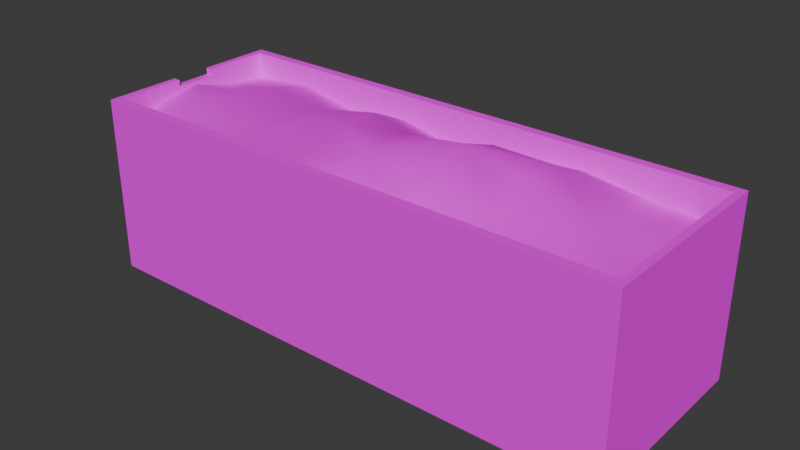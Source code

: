 # Source: Warehouse_1.blend  (saved by Blender 5.2.45; exported with 4.5.12 LTS)
import bpy
from mathutils import Matrix  # noqa: F401  (used for matrix-valued properties, if any)

bpy.ops.wm.read_factory_settings(use_empty=True)
scene = bpy.context.scene
scene.name = 'Scene'

# ---- collections
col_collection = bpy.data.collections.new('Collection'); scene.collection.children.link(col_collection)

# ---- images (referenced by path relative to the original .blend; pixels are not part of the script)
import os
ASSET_DIR = os.environ.get("B2B_ASSET_DIR", "")  # directory of the original .blend (textures are referenced by path, not embedded)
HERE = os.path.dirname(os.path.abspath(__file__))  # packed textures are extracted next to this script under _unpacked/

def load_image(name, relpath, width, height, colorspace="sRGB"):
    """Load a texture the original file referenced (path relative to the .blend, or extracted next to this script)."""
    p = next((c for c in (os.path.join(HERE, relpath), os.path.join(ASSET_DIR, relpath)) if relpath and os.path.exists(c)), "")
    if p:
        img = bpy.data.images.load(p, check_existing=True)
        img.name = name
    else:  # same state as the original file: an image datablock whose file is absent (Cycles renders it pink)
        img = bpy.data.images.new(name, width, height)
        img.source = "FILE"
        img.filepath = "//" + (relpath or name)
    img.colorspace_settings.name = colorspace
    return img
img_dumpsters_v1_png = load_image('Dumpsters_v1.png', 'Dumpsters_v1.png', 1024, 1024, 'sRGB')

# ---- materials (node trees are filled in below, after node groups)
mat_dumpsters_v1 = bpy.data.materials.new('Dumpsters_v1')
mat_dumpsters_v1.diffuse_color = (0.588, 0.588, 0.588, 1.0)
mat_dumpsters_v1.roughness = 0.8586
mat_dumpsters_v1.specular_intensity = 0.0

# ---- material node trees
mat_dumpsters_v1.use_nodes = True; mat_dumpsters_v1.node_tree.nodes.clear()
_N = mat_dumpsters_v1.node_tree.nodes; _L = mat_dumpsters_v1.node_tree.links
n0 = _N.new('ShaderNodeBsdfPrincipled'); n0.name = 'Principled BSDF'; n0.location = (0, 300)
n0.inputs[2].default_value = 0.8586
n0.inputs[10].default_value = 0.005
n0.inputs[13].default_value = 0.0
n0.inputs[14].default_value = (0.9, 0.9, 0.9, 1.0)
n0.inputs[27].default_value = (0.0, 0.0, 0.0, 1.0)
n1 = _N.new('ShaderNodeOutputMaterial'); n1.name = 'Material Output'; n1.location = (280, 300)
n2 = _N.new('ShaderNodeTexImage'); n2.name = 'Image Texture'; n2.location = (-609, 300)
n2.width = 369
n2.image = img_dumpsters_v1_png
_L.new(n2.outputs[0], n0.inputs[0])
_L.new(n0.outputs[0], n1.inputs[0])
n1.is_active_output = True

# ---- world
world_world = bpy.data.worlds.new('World'); scene.world = world_world
world_world.use_nodes = True; world_world.node_tree.nodes.clear()
_N = world_world.node_tree.nodes; _L = world_world.node_tree.links
n0 = _N.new('ShaderNodeOutputWorld'); n0.name = 'World Output'; n0.location = (200, 100)
n1 = _N.new('ShaderNodeBackground'); n1.name = 'Background'; n1.location = (-200, 100)
n1.inputs[0].default_value = (0.05088, 0.05088, 0.05088, 1.0)
_L.new(n1.outputs[0], n0.inputs[0])
n0.is_active_output = True
world_world.color = (0.05088, 0.05088, 0.05088)
world_world.sun_shadow_jitter_overblur = 0.0

# ---- meshes
me_mesh_007 = bpy.data.meshes.new('Mesh.007')
me_mesh_007.from_pydata([(-2.468, -0.8066, 0.8815), (2.468, -0.8066, 0.8815), (-2.468, 0.8066, 0.1823), (-2.404, 0.8066, -0.7977), (2.402, 0.8066, -0.7977), (2.468, 0.8066, 0.8815), (-2.468, 0.8066, 0.8815), (2.402, 0.8066, 0.7931), (-2.404, 0.8066, 0.7931), (-2.468, 0.8066, -0.1914), (-2.468, 0.7469, 0.1823), (-2.468, 0.7469, -0.1914), (-2.404, 0.8066, -0.1914), (-2.404, 0.8066, 0.1823), (-2.404, 0.7469, -0.1914), (-2.404, 0.7469, 0.1823), (2.468, -0.8066, -0.8815), (-2.468, -0.8066, -0.8815), (-2.468, 0.8066, -0.8815), (2.468, 0.8066, -0.8815), (2.402, 0.6228, 0.7931), (2.402, 0.5159, -0.7977), (-2.404, 0.5722, -0.7977), (-2.404, 0.5044, 0.7931), (2.402, 0.5797, -0.002294), (-0.001318, 0.4526, -0.7977), (-2.404, 0.7199, -0.002294), (-0.001318, 0.7068, 0.7931), (-0.001318, 0.8717, -0.002294), (1.2, 0.6172, -0.7977), (-1.203, 0.6929, 0.7931), (-1.203, 0.5073, -0.7977), (1.2, 0.5554, 0.7931), (1.2, 0.8407, -0.002294), (-1.203, 0.7322, -0.002294), (2.402, 0.5744, -0.4), (1.801, 0.5383, -0.7977), (1.2, 0.7996, -0.4), (1.801, 0.6084, -0.002294), (-0.6021, 0.578, -0.7977), (-1.203, 0.6565, -0.4), (-0.6021, 0.7951, -0.002294), (-0.001318, 0.6519, -0.4), (-2.404, 0.6711, 0.3954), (-1.804, 0.6044, 0.7931), (-1.203, 0.7109, 0.3954), (-1.804, 0.7369, -0.002294), (0.5994, 0.4499, 0.7931), (1.2, 0.7259, 0.3954), (0.5994, 0.9509, -0.002294), (-0.001318, 0.8499, 0.3954), (0.5994, 0.5704, -0.7977), (-1.804, 0.6214, -0.7977), (-2.404, 0.6014, -0.4), (-0.6021, 0.6971, 0.7931), (1.801, 0.5149, 0.7931), (2.402, 0.5703, 0.3954), (1.801, 0.5986, -0.4), (-0.6021, 0.7707, -0.4), (-1.804, 0.6739, 0.3954), (0.5994, 0.755, 0.3954), (0.5994, 0.806, -0.4), (-1.804, 0.7014, -0.4), (-0.6021, 0.6939, 0.3954), (1.801, 0.5428, 0.3954), (2.402, 0.412, 0.7931), (-2.404, 0.412, 0.7931), (-2.404, 0.412, -0.7977), (2.402, 0.412, -0.7977), (-2.404, 0.412, -0.3263), (-2.404, 0.412, 0.3182)], [], [(0, 1, 5), (5, 6, 0), (1, 16, 19), (19, 5, 1), (0, 10, 11), (11, 17, 0), (0, 6, 2), (2, 10, 0), (11, 9, 18), (18, 17, 11), (16, 17, 18), (18, 19, 16), (6, 5, 7), (7, 8, 6), (19, 18, 3), (3, 4, 19), (9, 12, 3), (3, 18, 9), (7, 5, 19), (19, 4, 7), (2, 6, 8), (8, 13, 2), (9, 11, 14), (14, 12, 9), (10, 2, 13), (13, 15, 10), (11, 10, 15), (15, 14, 11), (14, 69, 67), (14, 67, 3), (14, 3, 12), (35, 21, 36), (36, 57, 35), (36, 29, 37), (37, 57, 36), (37, 33, 38), (38, 57, 37), (38, 24, 35), (35, 57, 38), (39, 31, 40), (40, 58, 39), (40, 34, 41), (41, 58, 40), (41, 28, 42), (42, 58, 41), (42, 25, 39), (39, 58, 42), (43, 23, 44), (44, 59, 43), (44, 30, 45), (45, 59, 44), (45, 34, 46), (46, 59, 45), (46, 26, 43), (43, 59, 46), (47, 32, 48), (48, 60, 47), (48, 33, 49), (49, 60, 48), (49, 28, 50), (50, 60, 49), (50, 27, 47), (47, 60, 50), (51, 25, 42), (42, 61, 51), (42, 28, 49), (49, 61, 42), (49, 33, 37), (37, 61, 49), (37, 29, 51), (51, 61, 37), (52, 22, 53), (53, 62, 52), (53, 26, 46), (46, 62, 53), (46, 34, 40), (40, 62, 46), (40, 31, 52), (52, 62, 40), (54, 27, 50), (50, 63, 54), (50, 28, 41), (41, 63, 50), (41, 34, 45), (45, 63, 41), (45, 30, 54), (54, 63, 45), (55, 20, 56), (56, 64, 55), (56, 24, 38), (38, 64, 56), (38, 33, 48), (48, 64, 38), (48, 32, 55), (55, 64, 48), (8, 7, 65), (65, 66, 8), (4, 3, 67), (67, 68, 4), (7, 4, 68), (68, 65, 7), (14, 15, 70), (70, 69, 14), (15, 13, 8), (15, 8, 66), (70, 15, 66)])
me_mesh_007.polygons.foreach_set('use_smooth', [True] * 106)
_k = set([(0, 6), (0, 11), (1, 5), (2, 6), (2, 10), (2, 13), (3, 4), (3, 12), (3, 67), (4, 7), (4, 68), (5, 6), (5, 19), (7, 8), (7, 65), (8, 13), (8, 66), (9, 11), (9, 12), (9, 18), (10, 11), (10, 15), (11, 14), (12, 14), (13, 15), (14, 15), (14, 67), (16, 19), (17, 18), (18, 19)])
me_mesh_007.attributes.new('sharp_edge', 'BOOLEAN', 'EDGE').data.foreach_set('value', [ (min(e.vertices), max(e.vertices)) in _k for e in me_mesh_007.edges])
_uv = me_mesh_007.uv_layers.new(name='UVChannel_1')
_uv.uv.foreach_set('vector', [0.001261, 0.001063, 0.9978, 0.001063, 0.9978, 0.3089, 0.9978, 0.3089, 0.001261, 0.3089, 0.001261, 0.001063, 0.0007376, 0.311, 0.3953, 0.311, 0.3953, 0.6789, 0.3953, 0.6789, 0.0007376, 0.6789, 0.0007376, 0.311, 0.7909, 0.311, 0.6345, 0.6651, 0.5509, 0.6651, 0.5509, 0.6651, 0.3965, 0.311, 0.7909, 0.311, 0.7909, 0.311, 0.7909, 0.6787, 0.6345, 0.6787, 0.6345, 0.6787, 0.6345, 0.6651, 0.7909, 0.311, 0.5509, 0.6651, 0.5509, 0.6787, 0.3965, 0.6787, 0.3965, 0.6787, 0.3965, 0.311, 0.5509, 0.6651, 0.001261, 0.001063, 0.9978, 0.001063, 0.9978, 0.3089, 0.9978, 0.3089, 0.001261, 0.3089, 0.001261, 0.001063, 0.001261, 0.2959, 0.9978, 0.2959, 0.9844, 0.3089, 0.9844, 0.3089, 0.01411, 0.3089, 0.001261, 0.2959, 0.001261, 0.2959, 0.9978, 0.2959, 0.9844, 0.3089, 0.9844, 0.3089, 0.01411, 0.3089, 0.001261, 0.2959, 0.7774, 0.2959, 0.7769, 0.3089, 0.6598, 0.3089, 0.6598, 0.3089, 0.6419, 0.2959, 0.7774, 0.2959, 0.9799, 0.2959, 0.9978, 0.3089, 0.6419, 0.3089, 0.6419, 0.3089, 0.6605, 0.2959, 0.9799, 0.2959, 0.8622, 0.2959, 0.9978, 0.2959, 0.9789, 0.3089, 0.9789, 0.3089, 0.8617, 0.3089, 0.8622, 0.2959, 0.7774, 0.2959, 0.7875, 0.2959, 0.787, 0.3089, 0.787, 0.3089, 0.7769, 0.3089, 0.7774, 0.2959, 0.8521, 0.2959, 0.8622, 0.2959, 0.8617, 0.3089, 0.8617, 0.3089, 0.8516, 0.3089, 0.8521, 0.2959, 0.7875, 0.2959, 0.8521, 0.2959, 0.8516, 0.3089, 0.8516, 0.3089, 0.787, 0.3089, 0.7875, 0.2959, 0.5386, 0.9869, 0.5154, 0.9188, 0.4343, 0.9185, 0.5386, 0.9869, 0.4343, 0.9185, 0.4343, 0.9987, 0.5386, 0.9869, 0.4343, 0.9987, 0.5386, 0.9987, 0.9085, 0.6807, 0.9469, 0.6807, 0.9469, 0.7205, 0.9469, 0.7205, 0.9085, 0.7205, 0.9085, 0.6807, 0.9469, 0.7205, 0.9469, 0.7603, 0.9085, 0.7603, 0.9085, 0.7603, 0.9085, 0.7205, 0.9469, 0.7205, 0.9085, 0.7603, 0.8702, 0.7603, 0.8702, 0.7205, 0.8702, 0.7205, 0.9085, 0.7205, 0.9085, 0.7603, 0.8702, 0.7205, 0.8702, 0.6807, 0.9085, 0.6807, 0.9085, 0.6807, 0.9085, 0.7205, 0.8702, 0.7205, 0.9469, 0.8797, 0.9469, 0.9195, 0.9085, 0.9195, 0.9085, 0.9195, 0.9085, 0.8797, 0.9469, 0.8797, 0.9085, 0.9195, 0.8702, 0.9195, 0.8702, 0.8797, 0.8702, 0.8797, 0.9085, 0.8797, 0.9085, 0.9195, 0.8702, 0.8797, 0.8702, 0.8399, 0.9085, 0.8399, 0.9085, 0.8399, 0.9085, 0.8797, 0.8702, 0.8797, 0.9085, 0.8399, 0.9469, 0.8399, 0.9469, 0.8797, 0.9469, 0.8797, 0.9085, 0.8797, 0.9085, 0.8399, 0.8319, 0.9991, 0.7936, 0.9991, 0.7936, 0.9593, 0.7936, 0.9593, 0.8319, 0.9593, 0.8319, 0.9991, 0.7936, 0.9593, 0.7936, 0.9195, 0.8319, 0.9195, 0.8319, 0.9195, 0.8319, 0.9593, 0.7936, 0.9593, 0.8319, 0.9195, 0.8702, 0.9195, 0.8702, 0.9593, 0.8702, 0.9593, 0.8319, 0.9593, 0.8319, 0.9195, 0.8702, 0.9593, 0.8702, 0.9991, 0.8319, 0.9991, 0.8319, 0.9991, 0.8319, 0.9593, 0.8702, 0.9593, 0.7936, 0.8001, 0.7936, 0.7603, 0.8319, 0.7603, 0.8319, 0.7603, 0.8319, 0.8001, 0.7936, 0.8001, 0.8319, 0.7603, 0.8702, 0.7603, 0.8702, 0.8001, 0.8702, 0.8001, 0.8319, 0.8001, 0.8319, 0.7603, 0.8702, 0.8001, 0.8702, 0.8399, 0.8319, 0.8399, 0.8319, 0.8399, 0.8319, 0.8001, 0.8702, 0.8001, 0.8319, 0.8399, 0.7936, 0.8399, 0.7936, 0.8001, 0.7936, 0.8001, 0.8319, 0.8001, 0.8319, 0.8399, 0.9469, 0.8001, 0.9469, 0.8399, 0.9085, 0.8399, 0.9085, 0.8399, 0.9085, 0.8001, 0.9469, 0.8001, 0.9085, 0.8399, 0.8702, 0.8399, 0.8702, 0.8001, 0.8702, 0.8001, 0.9085, 0.8001, 0.9085, 0.8399, 0.8702, 0.8001, 0.8702, 0.7603, 0.9085, 0.7603, 0.9085, 0.7603, 0.9085, 0.8001, 0.8702, 0.8001, 0.9085, 0.7603, 0.9469, 0.7603, 0.9469, 0.8001, 0.9469, 0.8001, 0.9085, 0.8001, 0.9085, 0.7603, 0.9469, 0.9593, 0.9469, 0.9991, 0.9085, 0.9991, 0.9085, 0.9991, 0.9085, 0.9593, 0.9469, 0.9593, 0.9085, 0.9991, 0.8702, 0.9991, 0.8702, 0.9593, 0.8702, 0.9593, 0.9085, 0.9593, 0.9085, 0.9991, 0.8702, 0.9593, 0.8702, 0.9195, 0.9085, 0.9195, 0.9085, 0.9195, 0.9085, 0.9593, 0.8702, 0.9593, 0.9085, 0.9195, 0.9469, 0.9195, 0.9469, 0.9593, 0.9469, 0.9593, 0.9085, 0.9593, 0.9085, 0.9195, 0.7936, 0.8797, 0.7936, 0.8399, 0.8319, 0.8399, 0.8319, 0.8399, 0.8319, 0.8797, 0.7936, 0.8797, 0.8319, 0.8399, 0.8702, 0.8399, 0.8702, 0.8797, 0.8702, 0.8797, 0.8319, 0.8797, 0.8319, 0.8399, 0.8702, 0.8797, 0.8702, 0.9195, 0.8319, 0.9195, 0.8319, 0.9195, 0.8319, 0.8797, 0.8702, 0.8797, 0.8319, 0.9195, 0.7936, 0.9195, 0.7936, 0.8797, 0.7936, 0.8797, 0.8319, 0.8797, 0.8319, 0.9195, 0.7936, 0.7205, 0.7936, 0.6807, 0.8319, 0.6807, 0.8319, 0.6807, 0.8319, 0.7205, 0.7936, 0.7205, 0.8319, 0.6807, 0.8702, 0.6807, 0.8702, 0.7205, 0.8702, 0.7205, 0.8319, 0.7205, 0.8319, 0.6807, 0.8702, 0.7205, 0.8702, 0.7603, 0.8319, 0.7603, 0.8319, 0.7603, 0.8319, 0.7205, 0.8702, 0.7205, 0.8319, 0.7603, 0.7936, 0.7603, 0.7936, 0.7205, 0.7936, 0.7205, 0.8319, 0.7205, 0.8319, 0.7603, 0.0007204, 0.9987, 0.792, 0.9987, 0.792, 0.9185, 0.792, 0.9185, 0.0007204, 0.9185, 0.0007204, 0.9987, 0.792, 0.9987, 0.0007204, 0.9987, 0.0007204, 0.9185, 0.0007204, 0.9185, 0.792, 0.9185, 0.792, 0.9987, 0.708, 0.9987, 0.4343, 0.9987, 0.4343, 0.9185, 0.4343, 0.9185, 0.708, 0.9185, 0.708, 0.9987, 0.5386, 0.9869, 0.6029, 0.9869, 0.6263, 0.9188, 0.6263, 0.9188, 0.5154, 0.9188, 0.5386, 0.9869, 0.6029, 0.9869, 0.6029, 0.9987, 0.708, 0.9987, 0.6029, 0.9869, 0.708, 0.9987, 0.708, 0.9185, 0.6263, 0.9188, 0.6029, 0.9869, 0.708, 0.9185])
me_mesh_007.materials.append(mat_dumpsters_v1)
me_mesh_007.update()
me_mesh_007.normals_split_custom_set([tuple(v) for v in zip(*[iter([0.0, 0.0, 1.0, 0.0, 0.0, 1.0, 0.0, 0.0, 1.0, 0.0, 0.0, 1.0, 0.0, 0.0, 1.0, 0.0, 0.0, 1.0, 1.0, 0.0, -1.352e-07, 1.0, 0.0, -1.352e-07, 1.0, 0.0, -1.352e-07, 1.0, 0.0, -1.352e-07, 1.0, 0.0, -1.352e-07, 1.0, 0.0, -1.352e-07, -1.0, 0.0, 0.0, -1.0, 0.0, 0.0, -1.0, 0.0, 0.0, -1.0, 0.0, 0.0, -1.0, 0.0, 0.0, -1.0, 0.0, 0.0, -1.0, 0.0, 0.0, -1.0, 0.0, 0.0, -1.0, 0.0, 0.0, -1.0, 0.0, 0.0, -1.0, 0.0, 0.0, -1.0, 0.0, 0.0, -1.0, 0.0, 0.0, -1.0, 0.0, 0.0, -1.0, 0.0, 0.0, -1.0, 0.0, 0.0, -1.0, 0.0, 0.0, -1.0, 0.0, 0.0, 0.0, 0.0, -1.0, 0.0, 0.0, -1.0, 0.0, 0.0, -1.0, 0.0, 0.0, -1.0, 0.0, 0.0, -1.0, 0.0, 0.0, -1.0, -4.907e-07, 1.0, 5.201e-07, -4.265e-08, 1.0, 3.029e-08, -4.988e-08, 1.0, 2.082e-08, -4.988e-08, 1.0, 2.082e-08, -6.136e-07, 1.0, 5.17e-07, -4.907e-07, 1.0, 5.201e-07, -7.431e-07, 1.0, 4.85e-07, -9.391e-08, 1.0, 3.646e-07, -1.559e-07, 1.0, 3.244e-07, -1.559e-07, 1.0, 3.244e-07, -9.742e-07, 1.0, 3.942e-07, -7.431e-07, 1.0, 4.85e-07, -1.751e-06, 1.0, 1.129e-08, -1.861e-06, 1.0, 0.0, -1.559e-07, 1.0, 3.244e-07, -1.559e-07, 1.0, 3.244e-07, -9.391e-08, 1.0, 3.646e-07, -1.751e-06, 1.0, 1.129e-08, -4.988e-08, 1.0, 2.082e-08, -4.265e-08, 1.0, 3.029e-08, -7.431e-07, 1.0, 4.85e-07, -7.431e-07, 1.0, 4.85e-07, -9.742e-07, 1.0, 3.942e-07, -4.988e-08, 1.0, 2.082e-08, -7.679e-08, 1.0, 3.886e-07, -4.907e-07, 1.0, 5.201e-07, -6.136e-07, 1.0, 5.17e-07, -6.136e-07, 1.0, 5.17e-07, 0.0, 1.0, 3.808e-07, -7.679e-08, 1.0, 3.886e-07, -1.744e-06, 2.086e-06, 1.0, 0.0, 3.993e-06, 1.0, -1.908e-06, 1.907e-06, 1.0, -1.908e-06, 1.907e-06, 1.0, -3.652e-06, 0.0, 1.0, -1.744e-06, 2.086e-06, 1.0, 3.566e-06, -1.18e-05, -1.0, 0.0, -7.986e-06, -1.0, 3.901e-06, -1.216e-05, -1.0, 3.901e-06, -1.216e-05, -1.0, 7.466e-06, -1.597e-05, -1.0, 3.566e-06, -1.18e-05, -1.0, -2.011e-07, 1.0, 3.363e-08, -1.861e-06, 1.0, 3.112e-07, -1.66e-06, 1.0, 2.775e-07, -1.66e-06, 1.0, 2.775e-07, 0.0, 1.0, 0.0, -2.011e-07, 1.0, 3.363e-08, 1.0, 2.487e-07, 0.0, 1.0, 1.044e-07, 0.0, 1.0, 0.0, 0.0, 1.0, 0.0, 0.0, 1.0, 0.0, 0.0, 1.0, 0.0, 0.0, 1.0, 0.0, 0.0, 1.0, 0.0, 0.0, 1.0, 0.0, 0.0, 0.04147, 0.9957, -0.08264, 0.03683, 0.9887, -0.1455, 0.1407, 0.9696, -0.2002, 0.1407, 0.9696, -0.2002, 0.1809, 0.9797, -0.08651, 0.04147, 0.9957, -0.08264, 0.1407, 0.9696, -0.2002, 0.02474, 0.9087, -0.4168, 0.1577, 0.9518, -0.2629, 0.1577, 0.9518, -0.2629, 0.1809, 0.9797, -0.08651, 0.1407, 0.9696, -0.2002, 0.1577, 0.9518, -0.2629, 0.2679, 0.9597, 0.08501, 0.1737, 0.9829, 0.06109, 0.1737, 0.9829, 0.06109, 0.1809, 0.9797, -0.08651, 0.1577, 0.9518, -0.2629, 0.1737, 0.9829, 0.06109, 0.04767, 0.9988, 0.005194, 0.04147, 0.9957, -0.08264, 0.04147, 0.9957, -0.08264, 0.1809, 0.9797, -0.08651, 0.1737, 0.9829, 0.06109, 0.01829, 0.9062, -0.4225, 0.03202, 0.9358, -0.351, -0.02448, 0.9689, -0.2463, -0.02448, 0.9689, -0.2463, 0.003477, 0.9688, -0.2479, 0.01829, 0.9062, -0.4225, -0.02448, 0.9689, -0.2463, -0.04838, 0.9965, -0.06749, -0.07865, 0.9969, 0.0004479, -0.07865, 0.9969, 0.0004479, 0.003477, 0.9688, -0.2479, -0.02448, 0.9689, -0.2463, -0.07865, 0.9969, 0.0004479, -0.1254, 0.967, -0.2218, -0.04082, 0.9054, -0.4227, -0.04082, 0.9054, -0.4227, 0.003477, 0.9688, -0.2479, -0.07865, 0.9969, 0.0004479, -0.04082, 0.9054, -0.4227, 0.005104, 0.894, -0.448, 0.01829, 0.9062, -0.4225, 0.01829, 0.9062, -0.4225, 0.003477, 0.9688, -0.2479, -0.04082, 0.9054, -0.4227, -0.05879, 0.9733, 0.2219, -0.1517, 0.9116, 0.3821, -0.07771, 0.9782, 0.1926, -0.07771, 0.9782, 0.1926, -0.0326, 0.9859, 0.1642, -0.05879, 0.9733, 0.2219, -0.07771, 0.9782, 0.1926, -0.07667, 0.996, 0.04506, -0.04519, 0.9954, 0.08455, -0.04519, 0.9954, 0.08455, -0.0326, 0.9859, 0.1642, -0.07771, 0.9782, 0.1926, -0.04519, 0.9954, 0.08455, -0.04838, 0.9965, -0.06749, -0.02827, 0.9996, -0.007271, -0.02827, 0.9996, -0.007271, -0.0326, 0.9859, 0.1642, -0.04519, 0.9954, 0.08455, -0.02827, 0.9996, -0.007271, -0.02809, 0.9961, -0.08394, -0.05879, 0.9733, 0.2219, -0.05879, 0.9733, 0.2219, -0.0326, 0.9859, 0.1642, -0.02827, 0.9996, -0.007271, 0.0869, 0.8506, 0.5187, -0.05045, 0.9179, 0.3937, 0.1353, 0.931, 0.3389, 0.1353, 0.931, 0.3389, 0.08718, 0.8452, 0.5273, 0.0869, 0.8506, 0.5187, 0.1353, 0.931, 0.3389, 0.2679, 0.9597, 0.08501, 0.005422, 1.0, 0.007217, 0.005422, 1.0, 0.007217, 0.08718, 0.8452, 0.5273, 0.1353, 0.931, 0.3389, 0.005422, 1.0, 0.007217, -0.1254, 0.967, -0.2218, -0.008073, 0.9674, 0.2532, -0.008073, 0.9674, 0.2532, 0.08718, 0.8452, 0.5273, 0.005422, 1.0, 0.007217, -0.008073, 0.9674, 0.2532, 0.1904, 0.9237, 0.3325, 0.0869, 0.8506, 0.5187, 0.0869, 0.8506, 0.5187, 0.08718, 0.8452, 0.5273, -0.008073, 0.9674, 0.2532, -0.1151, 0.8717, -0.4763, 0.005104, 0.894, -0.448, -0.04082, 0.9054, -0.4227, -0.04082, 0.9054, -0.4227, -0.1084, 0.8999, -0.4224, -0.1151, 0.8717, -0.4763, -0.04082, 0.9054, -0.4227, -0.1254, 0.967, -0.2218, 0.005422, 1.0, 0.007217, 0.005422, 1.0, 0.007217, -0.1084, 0.8999, -0.4224, -0.04082, 0.9054, -0.4227, 0.005422, 1.0, 0.007217, 0.2679, 0.9597, 0.08501, 0.1577, 0.9518, -0.2629, 0.1577, 0.9518, -0.2629, -0.1084, 0.8999, -0.4224, 0.005422, 1.0, 0.007217, 0.1577, 0.9518, -0.2629, 0.02474, 0.9087, -0.4168, -0.1151, 0.8717, -0.4763, -0.1151, 0.8717, -0.4763, -0.1084, 0.8999, -0.4224, 0.1577, 0.9518, -0.2629, -0.008671, 0.9787, -0.2052, -0.08155, 0.994, -0.07311, -0.09567, 0.9816, -0.1653, -0.09567, 0.9816, -0.1653, -0.04449, 0.9888, -0.1425, -0.008671, 0.9787, -0.2052, -0.09567, 0.9816, -0.1653, -0.02809, 0.9961, -0.08394, -0.02827, 0.9996, -0.007271, -0.02827, 0.9996, -0.007271, -0.04449, 0.9888, -0.1425, -0.09567, 0.9816, -0.1653, -0.02827, 0.9996, -0.007271, -0.04838, 0.9965, -0.06749, -0.02448, 0.9689, -0.2463, -0.02448, 0.9689, -0.2463, -0.04449, 0.9888, -0.1425, -0.02827, 0.9996, -0.007271, -0.02448, 0.9689, -0.2463, 0.03202, 0.9358, -0.351, -0.008671, 0.9787, -0.2052, -0.008671, 0.9787, -0.2052, -0.04449, 0.9888, -0.1425, -0.02448, 0.9689, -0.2463, -0.07579, 0.9947, 0.06941, 0.1904, 0.9237, 0.3325, -0.008073, 0.9674, 0.2532, -0.008073, 0.9674, 0.2532, -0.1107, 0.9868, 0.1182, -0.07579, 0.9947, 0.06941, -0.008073, 0.9674, 0.2532, -0.1254, 0.967, -0.2218, -0.07865, 0.9969, 0.0004479, -0.07865, 0.9969, 0.0004479, -0.1107, 0.9868, 0.1182, -0.008073, 0.9674, 0.2532, -0.07865, 0.9969, 0.0004479, -0.04838, 0.9965, -0.06749, -0.04519, 0.9954, 0.08455, -0.04519, 0.9954, 0.08455, -0.1107, 0.9868, 0.1182, -0.07865, 0.9969, 0.0004479, -0.04519, 0.9954, 0.08455, -0.07667, 0.996, 0.04506, -0.07579, 0.9947, 0.06941, -0.07579, 0.9947, 0.06941, -0.1107, 0.9868, 0.1182, -0.04519, 0.9954, 0.08455, 0.05781, 0.9935, 0.09768, -0.1753, 0.9761, -0.1288, -0.05822, 0.9983, 0.009943, -0.05822, 0.9983, 0.009943, 0.1234, 0.9857, 0.1151, 0.05781, 0.9935, 0.09768, -0.05822, 0.9983, 0.009943, 0.04767, 0.9988, 0.005194, 0.1737, 0.9829, 0.06109, 0.1737, 0.9829, 0.06109, 0.1234, 0.9857, 0.1151, -0.05822, 0.9983, 0.009943, 0.1737, 0.9829, 0.06109, 0.2679, 0.9597, 0.08501, 0.1353, 0.931, 0.3389, 0.1353, 0.931, 0.3389, 0.1234, 0.9857, 0.1151, 0.1737, 0.9829, 0.06109, 0.1353, 0.931, 0.3389, -0.05045, 0.9179, 0.3937, 0.05781, 0.9935, 0.09768, 0.05781, 0.9935, 0.09768, 0.1234, 0.9857, 0.1151, 0.1353, 0.931, 0.3389, -2.815e-08, 0.0, -1.0, 3.143e-08, 0.0, -1.0, 2.815e-08, 0.0, -1.0, 2.815e-08, 0.0, -1.0, -3.143e-08, 0.0, -1.0, -2.815e-08, 0.0, -1.0, 0.0, 0.0, 1.0, 0.0, 0.0, 1.0, 0.0, 0.0, 1.0, 0.0, 0.0, 1.0, 0.0, 0.0, 1.0, 0.0, 0.0, 1.0, -1.0, 0.0, 0.0, -1.0, 0.0, 0.0, -1.0, 0.0, 0.0, -1.0, 0.0, 0.0, -1.0, 0.0, 0.0, -1.0, 0.0, 0.0, 1.0, 2.487e-07, 0.0, 1.0, 1.977e-07, 0.0, 1.0, 1.427e-07, 0.0, 1.0, 1.427e-07, 0.0, 1.0, 1.044e-07, 0.0, 1.0, 2.487e-07, 0.0, 1.0, 1.977e-07, 0.0, 1.0, 0.0, 0.0, 1.0, 0.0, 0.0, 1.0, 1.977e-07, 0.0, 1.0, 0.0, 0.0, 1.0, 0.0, 0.0, 1.0, 1.427e-07, 0.0, 1.0, 1.977e-07, 0.0, 1.0, 0.0, 0.0])] * 3)])

# ---- objects
ob_dumpsters_v1_garbadge = bpy.data.objects.new('Dumpsters_v1_garbadge', me_mesh_007)

# ---- transforms, parenting, visibility, modifiers, constraints
ob_dumpsters_v1_garbadge.location = (0.02091, 0.08134, 0.8066)
ob_dumpsters_v1_garbadge.rotation_euler = (1.571, -0.0, 0.0)

# ---- collection membership
col_collection.objects.link(ob_dumpsters_v1_garbadge)

# ---- scene / render settings (as saved in the file)
scene.frame_start = 1; scene.frame_end = 250; scene.frame_set(1)
scene.render.engine = 'BLENDER_EEVEE_NEXT'
scene.render.fps = 30
scene.render.bake_bias = 0.0
scene.render.bake_samples = 0
scene.eevee.fast_gi_thickness_far = 0.0
bpy.context.view_layer.update()

# ---- added for rendering (the .blend has no active camera and no usable light): camera, sun
cam_auto = bpy.data.cameras.new('AutoCamera')
cam_auto.lens = 50.0
cam_auto.sensor_width = 36.0
cam_auto.clip_end = 1000.0
ob_auto_camera = bpy.data.objects.new('AutoCamera', cam_auto)
scene.collection.objects.link(ob_auto_camera)
ob_auto_camera.location = (5.13635, -6.05718, 4.97107)
ob_auto_camera.rotation_euler = (1.09748, -7.21219e-08, 0.694738)
scene.camera = ob_auto_camera
light_auto_sun = bpy.data.lights.new('AutoSun', 'SUN')
light_auto_sun.energy = 3.0
light_auto_sun.angle = 0.0523599
ob_auto_sun = bpy.data.objects.new('AutoSun', light_auto_sun)
scene.collection.objects.link(ob_auto_sun)
ob_auto_sun.rotation_euler = (0.872665, 0.174533, 0.523599)
bpy.context.view_layer.update()
